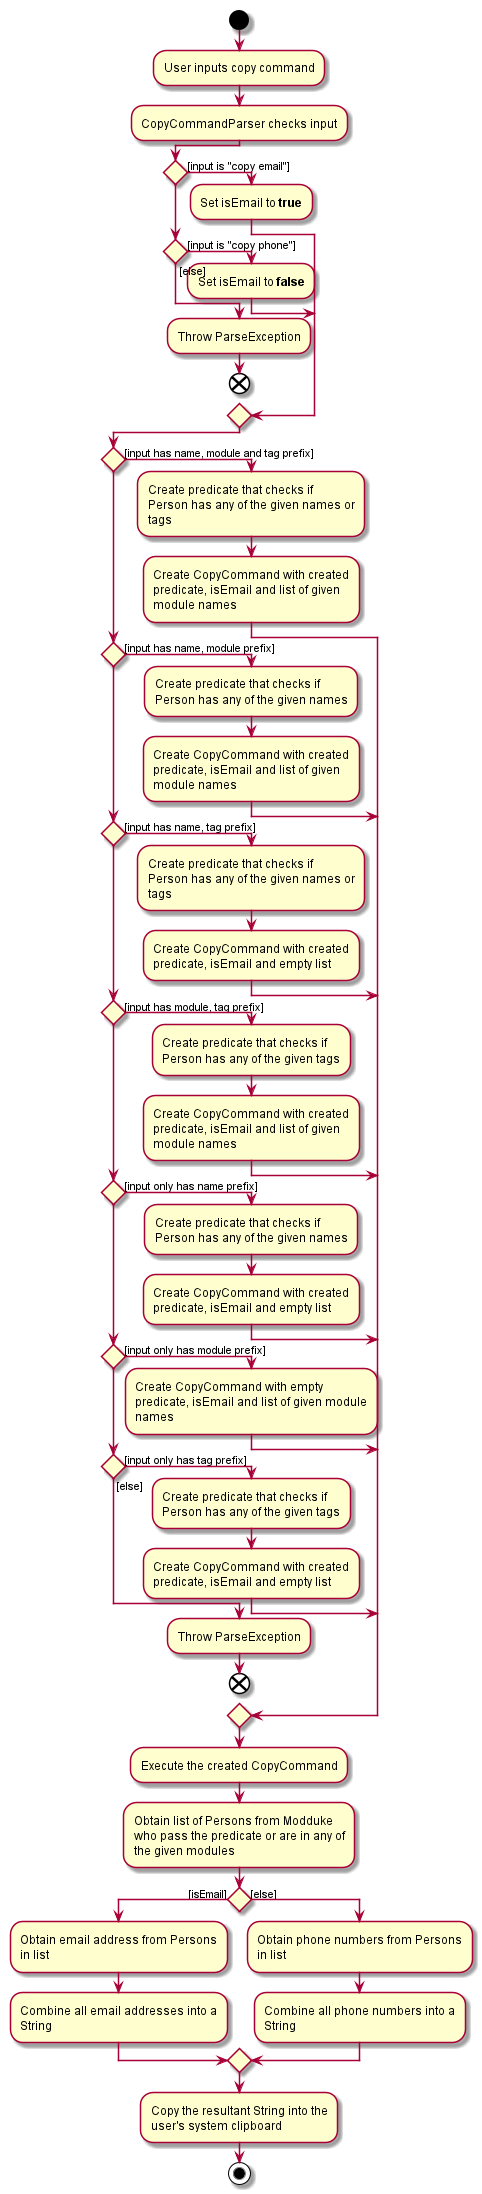

The diagram above was rendered by PlantUML. Its source (embedded in the PNG):
@startuml
!pragma useVerticalIf on
start
:User inputs copy command;
:CopyCommandParser checks input;
if() then ([input is "copy email"])
:Set isEmail to **true**;
elseif() then ([input is "copy phone"])
:Set isEmail to **false**;
else ([else])
:Throw ParseException;
end
endif
if() then ([input has name, module and tag prefix])
:Create predicate that checks if
Person has any of the given names or
tags;
:Create CopyCommand with created
predicate, isEmail and list of given
module names;
elseif() then ([input has name, module prefix])
:Create predicate that checks if
Person has any of the given names;
:Create CopyCommand with created
predicate, isEmail and list of given
module names;
elseif() then ([input has name, tag prefix])
:Create predicate that checks if
Person has any of the given names or
tags;
:Create CopyCommand with created
predicate, isEmail and empty list;
elseif() then ([input has module, tag prefix])
:Create predicate that checks if
Person has any of the given tags;
:Create CopyCommand with created
predicate, isEmail and list of given
module names;
elseif() then ([input only has name prefix])
:Create predicate that checks if
Person has any of the given names;
:Create CopyCommand with created
predicate, isEmail and empty list;
elseif() then ([input only has module prefix])
:Create CopyCommand with empty
predicate, isEmail and list of given module
names;
elseif() then ([input only has tag prefix])
:Create predicate that checks if
Person has any of the given tags;
:Create CopyCommand with created
predicate, isEmail and empty list;
else ([else])
:Throw ParseException;
end
endif
:Execute the created CopyCommand;
:Obtain list of Persons from Modduke
who pass the predicate or are in any of
the given modules;
if() then ([isEmail])
:Obtain email address from Persons
in list;
:Combine all email addresses into a
String;
else ([else])
:Obtain phone numbers from Persons
in list;
:Combine all phone numbers into a
String;
endif
:Copy the resultant String into the
user's system clipboard;
stop
@enduml